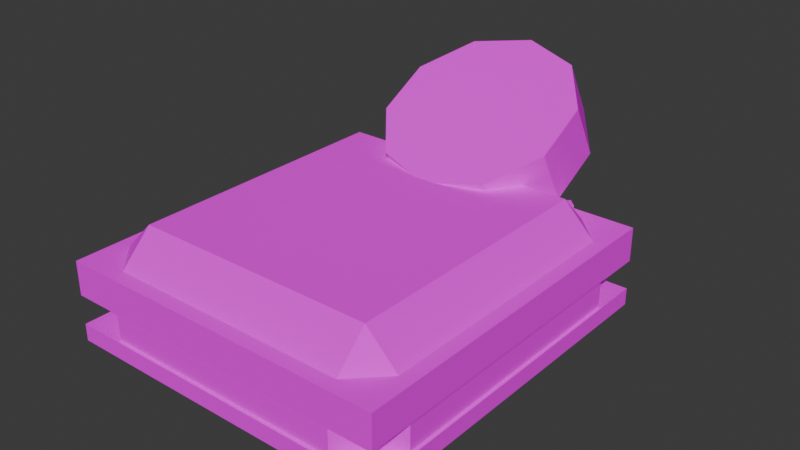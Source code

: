 # Source: outfit_sweater.blend  (saved by Blender 5.3.31; exported with 4.5.12 LTS)
import bpy
from mathutils import Matrix  # noqa: F401  (used for matrix-valued properties, if any)

bpy.ops.wm.read_factory_settings(use_empty=True)
scene = bpy.context.scene
scene.name = 'Scene'

# ---- collections
col_collection = bpy.data.collections.new('Collection'); scene.collection.children.link(col_collection)

# ---- images (referenced by path relative to the original .blend; pixels are not part of the script)
import os
ASSET_DIR = os.environ.get("B2B_ASSET_DIR", "")  # directory of the original .blend (textures are referenced by path, not embedded)
HERE = os.path.dirname(os.path.abspath(__file__))  # packed textures are extracted next to this script under _unpacked/

def load_image(name, relpath, width, height, colorspace="sRGB"):
    """Load a texture the original file referenced (path relative to the .blend, or extracted next to this script)."""
    p = next((c for c in (os.path.join(HERE, relpath), os.path.join(ASSET_DIR, relpath)) if relpath and os.path.exists(c)), "")
    if p:
        img = bpy.data.images.load(p, check_existing=True)
        img.name = name
    else:  # same state as the original file: an image datablock whose file is absent (Cycles renders it pink)
        img = bpy.data.images.new(name, width, height)
        img.source = "FILE"
        img.filepath = "//" + (relpath or name)
    img.colorspace_settings.name = colorspace
    return img
img_outfit_sweater_albedo = load_image('outfit_sweater_albedo', 'outfit_sweater_albedo.png', 1024, 1024, 'sRGB')

# ---- materials (node trees are filled in below, after node groups)
mat_outfit_sweater = bpy.data.materials.new('outfit_sweater')

# ---- material node trees
mat_outfit_sweater.use_nodes = True; mat_outfit_sweater.node_tree.nodes.clear()
_N = mat_outfit_sweater.node_tree.nodes; _L = mat_outfit_sweater.node_tree.links
n0 = _N.new('ShaderNodeBsdfPrincipled'); n0.name = 'Principled BSDF'; n0.location = (-200, 100)
n0.inputs[2].default_value = 1.0
n0.inputs[10].default_value = 0.005
n0.inputs[13].default_value = 0.0
n1 = _N.new('ShaderNodeOutputMaterial'); n1.name = 'Material Output'; n1.location = (200, 100)
n2 = _N.new('ShaderNodeTexImage'); n2.name = 'Image Texture'; n2.location = (0, 0)
n2.image = img_outfit_sweater_albedo
n2.interpolation = 'Closest'
_L.new(n0.outputs[0], n1.inputs[0])
_L.new(n2.outputs[0], n0.inputs[0])
n1.is_active_output = True

# ---- world
world_world = bpy.data.worlds.new('World'); scene.world = world_world
world_world.use_nodes = True; world_world.node_tree.nodes.clear()
_N = world_world.node_tree.nodes; _L = world_world.node_tree.links
n0 = _N.new('ShaderNodeOutputWorld'); n0.name = 'World Output'; n0.location = (200, 100)
n1 = _N.new('ShaderNodeBackground'); n1.name = 'Background'; n1.location = (-200, 100)
n1.inputs[0].default_value = (0.05088, 0.05088, 0.05088, 1.0)
_L.new(n1.outputs[0], n0.inputs[0])
n0.is_active_output = True
world_world.color = (0.05088, 0.05088, 0.05088)
world_world.sun_shadow_jitter_overblur = 0.0

# ---- meshes
me_outfit_sweater = bpy.data.meshes.new('outfit_sweater')
me_outfit_sweater.from_pydata([(-0.2, -0.25, 0.23), (-0.2, -0.32, 0.3), (-0.27, -0.25, 0.3), (-0.2, -0.32, 0.42), (-0.2, -0.25, 0.49), (-0.27, -0.25, 0.42), (-0.2, 0.19, 0.23), (-0.27, 0.19, 0.3), (-0.2, 0.26, 0.3), (-0.2, 0.19, 0.49), (-0.2, 0.26, 0.42), (-0.27, 0.19, 0.42), (0.2, -0.25, 0.23), (0.27, -0.25, 0.3), (0.2, -0.32, 0.3), (0.2, -0.25, 0.49), (0.2, -0.32, 0.42), (0.27, -0.25, 0.42), (0.2, 0.19, 0.23), (0.2, 0.26, 0.3), (0.27, 0.19, 0.3), (0.2, 0.19, 0.49), (0.27, 0.19, 0.42), (0.2, 0.26, 0.42), (-0.275, -0.325, 0.382), (-0.275, -0.325, 0.438), (-0.275, 0.265, 0.382), (-0.275, 0.265, 0.438), (0.275, -0.325, 0.382), (0.275, -0.325, 0.438), (0.275, 0.265, 0.382), (0.275, 0.265, 0.438), (-0.275, -0.325, 0.306), (-0.275, -0.325, 0.334), (-0.275, 0.265, 0.306), (-0.275, 0.265, 0.334), (0.275, -0.325, 0.306), (0.275, -0.325, 0.334), (0.275, 0.265, 0.306), (0.275, 0.265, 0.334), (0.0, 0.4344, 0.5528), (0.0, 0.3864, 0.6406), (0.09405, 0.4076, 0.5382), (0.09405, 0.3596, 0.6259), (0.1522, 0.3374, 0.4998), (0.1522, 0.2894, 0.5876), (0.1522, 0.2506, 0.4524), (0.1522, 0.2026, 0.5402), (0.09405, 0.1804, 0.4141), (0.09405, 0.1324, 0.5018), (0.0, 0.1536, 0.3994), (0.0, 0.1056, 0.4872), (-0.09405, 0.1804, 0.4141), (-0.09405, 0.1324, 0.5018), (-0.1522, 0.2506, 0.4524), (-0.1522, 0.2026, 0.5402), (-0.1522, 0.3374, 0.4998), (-0.1522, 0.2894, 0.5876), (-0.09405, 0.4076, 0.5382), (-0.09405, 0.3596, 0.6259), (-0.1513, 0.2395, 0.384), (-0.1513, 0.2395, 0.436), (-0.1655, 0.2537, 0.384), (-0.1655, 0.2537, 0.436), (-0.1145, 0.2763, 0.384), (-0.1145, 0.2763, 0.436), (-0.1287, 0.2905, 0.384), (-0.1287, 0.2905, 0.436), (-0.01131, 0.2395, 0.384), (-0.01131, 0.2395, 0.436), (-0.02546, 0.2537, 0.384), (-0.02546, 0.2537, 0.436), (0.02546, 0.2763, 0.384), (0.02546, 0.2763, 0.436), (0.01131, 0.2905, 0.384), (0.01131, 0.2905, 0.436), (0.1287, 0.2395, 0.384), (0.1287, 0.2395, 0.436), (0.1145, 0.2537, 0.384), (0.1145, 0.2537, 0.436), (0.1655, 0.2763, 0.384), (0.1655, 0.2763, 0.436), (0.1513, 0.2905, 0.384), (0.1513, 0.2905, 0.436)], [], [(0, 1, 2), (3, 4, 5), (6, 7, 8), (9, 10, 11), (12, 13, 14), (15, 16, 17), (18, 19, 20), (21, 22, 23), (6, 0, 2, 7), (1, 3, 5, 2), (4, 9, 11, 5), (10, 8, 7, 11), (18, 6, 8, 19), (9, 21, 23, 10), (22, 20, 19, 23), (12, 18, 20, 13), (21, 15, 17, 22), (16, 14, 13, 17), (0, 12, 14, 1), (15, 4, 3, 16), (6, 18, 12, 0), (2, 5, 11, 7), (14, 16, 3, 1), (21, 9, 4, 15), (8, 10, 23, 19), (20, 22, 17, 13), (24, 25, 27, 26), (26, 27, 31, 30), (30, 31, 29, 28), (28, 29, 25, 24), (26, 30, 28, 24), (31, 27, 25, 29), (32, 33, 35, 34), (34, 35, 39, 38), (38, 39, 37, 36), (36, 37, 33, 32), (34, 38, 36, 32), (39, 35, 33, 37), (40, 41, 43, 42), (42, 43, 45, 44), (44, 45, 47, 46), (46, 47, 49, 48), (48, 49, 51, 50), (50, 51, 53, 52), (52, 53, 55, 54), (54, 55, 57, 56), (43, 41, 59, 57, 55, 53, 51, 49, 47, 45), (56, 57, 59, 58), (58, 59, 41, 40), (40, 42, 44, 46, 48, 50, 52, 54, 56, 58), (60, 61, 63, 62), (62, 63, 67, 66), (66, 67, 65, 64), (64, 65, 61, 60), (62, 66, 64, 60), (67, 63, 61, 65), (68, 69, 71, 70), (70, 71, 75, 74), (74, 75, 73, 72), (72, 73, 69, 68), (70, 74, 72, 68), (75, 71, 69, 73), (76, 77, 79, 78), (78, 79, 83, 82), (82, 83, 81, 80), (80, 81, 77, 76), (78, 82, 80, 76), (83, 79, 77, 81)])
_uv = me_outfit_sweater.uv_layers.new(name='UVMap')
_uv.uv.foreach_set('vector', [0.7416, 0.8854, 0.7055, 0.9216, 0.7055, 0.8854, 0.6074, 0.2506, 0.6459, 0.2506, 0.6434, 0.2867, 0.6459, 0.5702, 0.6434, 0.6063, 0.6074, 0.5702, 0.6074, 0.6582, 0.6435, 0.6221, 0.6435, 0.6582, 0.8916, 0.6582, 0.8555, 0.6582, 0.8555, 0.6221, 0.6459, 0.04402, 0.6074, 0.04402, 0.6434, 0.007881, 0.6459, 0.3637, 0.6074, 0.3637, 0.6434, 0.3275, 0.7574, 0.8854, 0.7935, 0.8854, 0.7935, 0.9216, 0.7416, 0.6582, 0.7416, 0.8854, 0.7055, 0.8854, 0.7055, 0.6582, 0.7055, 0.9216, 0.6435, 0.9216, 0.6435, 0.8854, 0.7055, 0.8854, 0.6074, 0.8854, 0.6074, 0.6582, 0.6435, 0.6582, 0.6435, 0.8854, 0.6435, 0.6221, 0.7055, 0.6221, 0.7055, 0.6582, 0.6435, 0.6582, 0.6459, 0.3637, 0.6459, 0.5702, 0.6074, 0.5702, 0.6074, 0.3637, 0.3413, 0.8537, 0.3413, 0.6472, 0.3774, 0.6472, 0.3774, 0.8537, 0.7935, 0.8854, 0.8555, 0.8854, 0.8555, 0.9216, 0.7935, 0.9216, 0.8916, 0.6582, 0.8916, 0.8854, 0.8555, 0.8854, 0.8555, 0.6582, 0.7574, 0.8854, 0.7574, 0.6582, 0.7935, 0.6582, 0.7935, 0.8854, 0.7935, 0.6221, 0.8555, 0.6221, 0.8555, 0.6582, 0.7935, 0.6582, 0.5532, 0.6472, 0.5532, 0.8537, 0.5171, 0.8537, 0.5171, 0.6472, 0.6459, 0.04402, 0.6459, 0.2506, 0.6074, 0.2506, 0.6074, 0.04402, 0.6459, 0.5702, 0.6459, 0.3637, 0.8726, 0.3637, 0.8726, 0.5702, 0.7055, 0.8854, 0.6435, 0.8854, 0.6435, 0.6582, 0.7055, 0.6582, 0.5171, 0.8537, 0.4551, 0.8537, 0.4551, 0.6472, 0.5171, 0.6472, 0.8726, 0.04402, 0.8726, 0.2506, 0.6459, 0.2506, 0.6459, 0.04402, 0.4394, 0.8537, 0.3774, 0.8537, 0.3774, 0.6472, 0.4394, 0.6472, 0.8555, 0.8854, 0.7935, 0.8854, 0.7935, 0.6582, 0.8555, 0.6582, 0.9172, 0.3125, 0.8883, 0.3125, 0.8883, 0.007881, 0.9172, 0.007881, 0.9619, 0.2919, 0.933, 0.2919, 0.933, 0.007881, 0.9619, 0.007881, 0.9363, 0.9267, 0.9074, 0.9267, 0.9074, 0.6221, 0.9363, 0.6221, 0.9619, 0.5916, 0.933, 0.5916, 0.933, 0.3076, 0.9619, 0.3076, 0.007881, 0.007881, 0.2919, 0.007881, 0.2919, 0.3118, 0.007881, 0.3118, 0.3076, 0.007881, 0.5916, 0.007881, 0.5916, 0.3118, 0.3076, 0.3118, 0.5834, 0.9518, 0.569, 0.9518, 0.569, 0.6472, 0.5834, 0.6472, 0.9921, 0.2919, 0.9777, 0.2919, 0.9777, 0.007881, 0.9921, 0.007881, 0.9665, 0.9267, 0.952, 0.9267, 0.952, 0.6221, 0.9665, 0.6221, 0.9921, 0.5916, 0.9777, 0.5916, 0.9777, 0.3076, 0.9921, 0.3076, 0.007881, 0.3275, 0.2919, 0.3275, 0.2919, 0.6314, 0.007881, 0.6314, 0.3076, 0.3275, 0.5916, 0.3275, 0.5916, 0.6314, 0.3076, 0.6314, 0.01544, 0.8686, 0.06076, 0.8686, 0.05319, 0.9172, 0.007881, 0.9172, 0.1738, 0.8185, 0.2254, 0.8185, 0.2254, 0.8598, 0.1738, 0.8598, 0.1738, 0.8598, 0.2254, 0.8598, 0.2254, 0.9108, 0.1738, 0.9108, 0.1738, 0.9108, 0.2254, 0.9108, 0.2254, 0.9521, 0.1738, 0.9521, 0.1218, 0.9172, 0.07652, 0.9172, 0.08408, 0.8686, 0.1294, 0.8686, 0.1294, 0.8686, 0.08408, 0.8686, 0.07652, 0.8201, 0.1218, 0.8201, 0.2928, 0.9521, 0.2412, 0.9521, 0.2412, 0.9108, 0.2928, 0.9108, 0.2928, 0.9108, 0.2412, 0.9108, 0.2412, 0.8598, 0.2928, 0.8598, 0.1738, 0.7078, 0.2028, 0.6663, 0.2496, 0.6472, 0.2965, 0.6578, 0.3255, 0.694, 0.3255, 0.7421, 0.2965, 0.7836, 0.2496, 0.8027, 0.2028, 0.7921, 0.1738, 0.7559, 0.2928, 0.8598, 0.2412, 0.8598, 0.2412, 0.8185, 0.2928, 0.8185, 0.007881, 0.8201, 0.05319, 0.8201, 0.06076, 0.8686, 0.01544, 0.8686, 0.007881, 0.7258, 0.02222, 0.6772, 0.05976, 0.6472, 0.1062, 0.6472, 0.1437, 0.6772, 0.158, 0.7258, 0.1437, 0.7743, 0.1062, 0.8043, 0.05976, 0.8043, 0.02222, 0.7743, 0.8883, 0.4403, 0.8883, 0.4135, 0.8956, 0.4135, 0.8956, 0.4403, 0.3413, 0.8963, 0.3413, 0.8695, 0.3602, 0.8695, 0.3602, 0.8963, 0.3602, 0.8963, 0.3602, 0.8695, 0.3676, 0.8695, 0.3676, 0.8963, 0.4674, 0.8963, 0.4674, 0.8695, 0.4864, 0.8695, 0.4864, 0.8963, 0.1477, 0.8469, 0.1477, 0.8201, 0.158, 0.8201, 0.158, 0.8469, 0.3189, 0.8185, 0.3189, 0.8453, 0.3086, 0.8453, 0.3086, 0.8185, 0.8883, 0.4829, 0.8883, 0.4561, 0.8956, 0.4561, 0.8956, 0.4829, 0.4254, 0.8963, 0.4254, 0.8695, 0.4443, 0.8695, 0.4443, 0.8963, 0.4443, 0.8963, 0.4443, 0.8695, 0.4516, 0.8695, 0.4516, 0.8963, 0.5022, 0.8963, 0.5022, 0.8695, 0.5211, 0.8695, 0.5211, 0.8963, 0.1477, 0.8895, 0.1477, 0.8627, 0.158, 0.8627, 0.158, 0.8895, 0.8986, 0.3709, 0.8986, 0.3977, 0.8883, 0.3977, 0.8883, 0.3709, 0.8883, 0.5255, 0.8883, 0.4987, 0.8956, 0.4987, 0.8956, 0.5255, 0.3833, 0.8963, 0.3833, 0.8695, 0.4023, 0.8695, 0.4023, 0.8963, 0.4023, 0.8963, 0.4023, 0.8695, 0.4096, 0.8695, 0.4096, 0.8963, 0.8883, 0.3551, 0.8883, 0.3283, 0.9073, 0.3283, 0.9073, 0.3551, 0.3086, 0.8879, 0.3086, 0.8611, 0.3189, 0.8611, 0.3189, 0.8879, 0.5472, 0.8695, 0.5472, 0.8963, 0.5369, 0.8963, 0.5369, 0.8695])
me_outfit_sweater.materials.append(mat_outfit_sweater)
me_outfit_sweater.update()

# ---- objects
ob_outfit_sweater = bpy.data.objects.new('outfit_sweater', me_outfit_sweater)

# ---- transforms, parenting, visibility, modifiers, constraints
ob_outfit_sweater.location = (0.0, 0.0, 0.0)

# ---- collection membership
col_collection.objects.link(ob_outfit_sweater)

# ---- scene / render settings (as saved in the file)
scene.frame_start = 1; scene.frame_end = 250; scene.frame_set(1)
scene.render.engine = 'CYCLES'
scene.render.bake_bias = 0.0
scene.render.bake_samples = 0
scene.render.compositor_device = 'GPU'
scene.cycles.samples = 4
scene.eevee.use_volume_custom_range = False
scene.eevee.fast_gi_thickness_near = 0.1
scene.eevee.fast_gi_thickness_far = 0.0
scene.eevee.ray_tracing_options.screen_trace_thickness = 0.1
bpy.context.view_layer.update()

# ---- added for rendering (the .blend has no active camera and no usable light): camera, sun
cam_auto = bpy.data.cameras.new('AutoCamera')
cam_auto.lens = 50.0
cam_auto.sensor_width = 36.0
cam_auto.clip_end = 1000.0
ob_auto_camera = bpy.data.objects.new('AutoCamera', cam_auto)
scene.collection.objects.link(ob_auto_camera)
ob_auto_camera.location = (0.947055, -1.08177, 1.19294)
ob_auto_camera.rotation_euler = (1.09748, -7.21219e-08, 0.694738)
scene.camera = ob_auto_camera
light_auto_sun = bpy.data.lights.new('AutoSun', 'SUN')
light_auto_sun.energy = 3.0
light_auto_sun.angle = 0.0523599
ob_auto_sun = bpy.data.objects.new('AutoSun', light_auto_sun)
scene.collection.objects.link(ob_auto_sun)
ob_auto_sun.rotation_euler = (0.872665, 0.174533, 0.523599)
bpy.context.view_layer.update()
